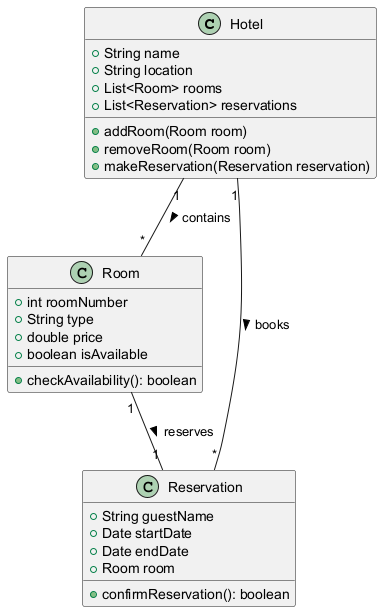

The diagram above was rendered by PlantUML. Its source (embedded in the PNG):
@startuml

class Hotel {
    +String name
    +String location
    +List<Room> rooms
    +List<Reservation> reservations
    +addRoom(Room room)
    +removeRoom(Room room)
    +makeReservation(Reservation reservation)
}

class Room {
    +int roomNumber
    +String type
    +double price
    +boolean isAvailable
    +checkAvailability(): boolean
}

class Reservation {
    +String guestName
    +Date startDate
    +Date endDate
    +Room room
    +confirmReservation(): boolean
}

Hotel "1" -- "*" Room : contains >
Hotel "1" -- "*" Reservation : books >
Room "1" -- "1" Reservation : reserves >

@enduml